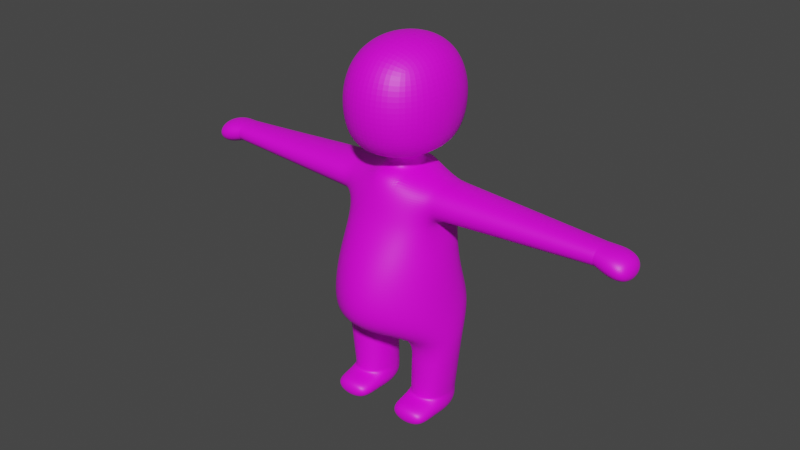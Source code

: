 # Source: Canopus.blend  (saved by Blender 2.93.21; exported with 4.5.12 LTS)
import bpy
from mathutils import Matrix  # noqa: F401  (used for matrix-valued properties, if any)

bpy.ops.wm.read_factory_settings(use_empty=True)
scene = bpy.context.scene
scene.name = 'Scene'

# ---- collections
col_collection = bpy.data.collections.new('Collection'); scene.collection.children.link(col_collection)

# ---- images (referenced by path relative to the original .blend; pixels are not part of the script)
import os
ASSET_DIR = os.environ.get("B2B_ASSET_DIR", "")  # directory of the original .blend (textures are referenced by path, not embedded)
HERE = os.path.dirname(os.path.abspath(__file__))  # packed textures are extracted next to this script under _unpacked/

def load_image(name, relpath, width, height, colorspace="sRGB"):
    """Load a texture the original file referenced (path relative to the .blend, or extracted next to this script)."""
    p = next((c for c in (os.path.join(HERE, relpath), os.path.join(ASSET_DIR, relpath)) if relpath and os.path.exists(c)), "")
    if p:
        img = bpy.data.images.load(p, check_existing=True)
        img.name = name
    else:  # same state as the original file: an image datablock whose file is absent (Cycles renders it pink)
        img = bpy.data.images.new(name, width, height)
        img.source = "FILE"
        img.filepath = "//" + (relpath or name)
    img.colorspace_settings.name = colorspace
    return img
img_doctor = load_image('Doctor', 'Man.png', 1024, 1024, 'sRGB')
img_doremon = load_image('doremon', '', 1024, 1024, 'sRGB')

# ---- materials (node trees are filled in below, after node groups)
mat_doctor = bpy.data.materials.new('Doctor')
mat_doctor.use_transparent_shadow = False
mat_doraemon = bpy.data.materials.new('Doraemon')
mat_doraemon.use_transparent_shadow = False

# ---- material node trees
mat_doctor.use_nodes = True; mat_doctor.node_tree.nodes.clear()
_N = mat_doctor.node_tree.nodes; _L = mat_doctor.node_tree.links
n0 = _N.new('ShaderNodeBsdfPrincipled'); n0.name = 'Principled BSDF'; n0.location = (10, 300)
n0.distribution = 'GGX'
n0.subsurface_method = 'BURLEY'
n0.inputs[3].default_value = 1.45
n0.inputs[27].default_value = (0.0, 0.0, 0.0, 1.0)
n0.inputs[28].default_value = 1.0
n1 = _N.new('ShaderNodeOutputMaterial'); n1.name = 'Material Output'; n1.location = (300, 300)
n2 = _N.new('ShaderNodeTexImage'); n2.name = 'Image Texture'; n2.location = (-280, 280)
n2.image = img_doctor
_L.new(n0.outputs[0], n1.inputs[0])
_L.new(n2.outputs[0], n0.inputs[0])
n1.is_active_output = True

# ---- world
world_world = bpy.data.worlds.new('World'); scene.world = world_world
world_world.use_nodes = True; world_world.node_tree.nodes.clear()
_N = world_world.node_tree.nodes; _L = world_world.node_tree.links
n0 = _N.new('ShaderNodeOutputWorld'); n0.name = 'World Output'; n0.location = (300, 300)
n1 = _N.new('ShaderNodeBackground'); n1.name = 'Background'; n1.location = (10, 300)
n1.inputs[0].default_value = (0.05088, 0.05088, 0.05088, 1.0)
_L.new(n1.outputs[0], n0.inputs[0])
n0.is_active_output = True
world_world.color = (0.05088, 0.05088, 0.05088)
world_world.use_sun_shadow = False
world_world.sun_shadow_jitter_overblur = 0.0

# ---- meshes
me_cube = bpy.data.meshes.new('Cube')
me_cube.from_pydata([(0.1074, 0.1363, -5.287), (0.02817, 0.03763, -5.502), (0.1074, -0.1312, -5.287), (0.02817, -0.03252, -5.502), (-0.1074, 0.1363, -5.287), (-0.02817, 0.03763, -5.502), (-0.1074, -0.1312, -5.287), (-0.02817, -0.03252, -5.502), (-0.1074, 0.1363, -5.502), (-0.1074, -0.1312, -5.502), (0.1074, 0.1363, -5.502), (0.1074, -0.1312, -5.502), (-0.03348, 0.0796, -5.535), (-0.03348, -0.0745, -5.535), (0.03348, 0.0796, -5.535), (0.03348, -0.0745, -5.535), (-0.02894, 0.05262, -5.858), (-0.02894, -0.04751, -5.858), (0.02894, 0.05262, -5.858), (0.02894, -0.04751, -5.858), (-0.08807, 0.05747, -5.546), (-0.08807, -0.05535, -5.546), (0.0879, -0.05285, -5.545), (0.08816, 0.05994, -5.548), (-0.1286, 0.05262, -5.858), (-0.1286, -0.04751, -5.858), (0.1249, -0.04751, -5.858), (0.1249, 0.05262, -5.858), (-0.03348, -0.08611, -5.619), (0.03348, -0.08611, -5.619), (-0.03348, 0.0796, -5.619), (0.03348, 0.0796, -5.619), (-0.08807, -0.05535, -5.619), (0.08807, -0.05388, -5.619), (-0.08807, 0.0796, -5.619), (0.08814, 0.05855, -5.619), (-0.3985, 0.03172, -5.562), (-0.3985, -0.0296, -5.562), (0.3985, -0.02761, -5.562), (0.3984, 0.03368, -5.563), (0.3985, -0.02872, -5.602), (0.3984, 0.03258, -5.603), (-0.3985, -0.0296, -5.602), (-0.3985, 0.03172, -5.602), (-0.3985, 0.03172, -5.562), (-0.3985, -0.0296, -5.562), (0.3985, -0.02761, -5.562), (0.3984, 0.03368, -5.563), (0.3985, -0.02872, -5.602), (0.3984, 0.03258, -5.603), (-0.3985, -0.0296, -5.602), (-0.3985, 0.03172, -5.602), (-0.4645, 0.04795, -5.564), (-0.4645, -0.04583, -5.564), (0.4646, -0.04375, -5.563), (0.4644, 0.04999, -5.565), (0.4646, -0.04545, -5.624), (0.4644, 0.0483, -5.627), (-0.4645, -0.04583, -5.625), (-0.4645, 0.04795, -5.625), (-0.03878, -0.1629, -5.815), (-0.03878, 0.1151, -5.804), (-0.1203, -0.06923, -5.815), (-0.1203, 0.07434, -5.804), (0.03878, -0.1629, -5.815), (0.03878, 0.1151, -5.804), (0.1194, -0.06923, -5.815), (0.1194, 0.07434, -5.804), (0.02894, -0.04751, -5.985), (0.02894, 0.05262, -5.985), (-0.1083, -0.04751, -5.985), (-0.1083, 0.05262, -5.985), (-0.02894, 0.05262, -5.985), (-0.02894, -0.04751, -5.985), (0.1083, 0.05262, -5.985), (0.1083, -0.04751, -5.985), (0.03348, -0.03804, -5.536), (0.03348, 0.04314, -5.536), (-0.03348, 0.04314, -5.536), (-0.03348, -0.03804, -5.536), (0.02894, -0.04751, -6.026), (0.02894, 0.05262, -6.026), (-0.1083, -0.04751, -6.026), (-0.1083, 0.05262, -6.026), (-0.02894, 0.05262, -6.026), (-0.02894, -0.04751, -6.026), (0.1083, 0.05262, -6.026), (0.1083, -0.04751, -6.026), (-0.1083, -0.08868, -5.985), (-0.02894, -0.08868, -5.985), (0.1083, -0.08868, -5.985), (0.02894, -0.08868, -5.985), (-0.1083, -0.08868, -6.026), (-0.02894, -0.08868, -6.026), (0.1083, -0.08868, -6.026), (0.02894, -0.08868, -6.026), (0.04117, -0.1385, -5.699), (0.04117, 0.06872, -5.726), (0.1083, -0.06418, -5.699), (0.1083, 0.04775, -5.726), (-0.04117, -0.1385, -5.699), (-0.04117, 0.06872, -5.726), (-0.1083, -0.06493, -5.699), (-0.1083, 0.05806, -5.726), (0.2523, -0.03981, -5.553), (0.2522, 0.04574, -5.556), (0.2521, 0.04425, -5.611), (0.2523, -0.04131, -5.609), (0.1047, 0.05849, -5.549), (0.1046, -0.05341, -5.616), (0.1045, -0.05154, -5.546), (0.1048, 0.0566, -5.619), (-0.248, 0.05493, -5.61), (-0.248, 0.0442, -5.555), (-0.248, -0.04208, -5.555), (-0.248, -0.04208, -5.61), (-0.2405, 0.04483, -5.554), (-0.2405, -0.04271, -5.554), (-0.2405, -0.04271, -5.611), (-0.2405, 0.05609, -5.611), (-0.1048, 0.05608, -5.547), (-0.1048, -0.05397, -5.547), (-0.1048, -0.05397, -5.618), (-0.1048, 0.07702, -5.618), (0.2441, -0.04048, -5.553), (0.2443, 0.04492, -5.612), (0.2443, 0.04641, -5.555), (0.2441, -0.04197, -5.609), (-0.3919, 0.03273, -5.603), (-0.3919, 0.03226, -5.562), (-0.3919, -0.03014, -5.562), (-0.3919, -0.03014, -5.603), (0.3924, -0.02815, -5.561), (0.3922, 0.03308, -5.604), (0.3923, 0.03415, -5.563), (0.3923, -0.02925, -5.602), (-0.02894, -0.04751, -5.918), (-0.02894, 0.05262, -5.918), (-0.1183, 0.05262, -5.918), (-0.1183, -0.04751, -5.918), (-0.02894, -0.04751, -5.932), (-0.1168, 0.05262, -5.932), (-0.02894, 0.05262, -5.932), (-0.1168, -0.04751, -5.932), (-0.02894, -0.04751, -5.944), (-0.1148, 0.05262, -5.944), (-0.02894, 0.05262, -5.944), (-0.1148, -0.04751, -5.944), (-0.02894, -0.04751, -5.98), (-0.1091, 0.05262, -5.98), (-0.02894, 0.05262, -5.98), (-0.1091, -0.04751, -5.98), (0.02894, -0.04751, -5.917), (0.02894, 0.05262, -5.917), (0.1171, 0.05262, -5.917), (0.1171, -0.04751, -5.917), (0.02894, -0.04751, -5.932), (0.02894, 0.05262, -5.932), (0.1152, 0.05262, -5.932), (0.1152, -0.04751, -5.932), (0.02894, -0.04751, -5.944), (0.02894, 0.05262, -5.944), (0.1137, 0.05262, -5.944), (0.1137, -0.04751, -5.944), (0.02894, -0.04751, -5.98), (0.02894, 0.05262, -5.98), (0.1089, 0.05262, -5.98), (0.1089, -0.04751, -5.98)], [], [(0, 4, 6, 2), (11, 2, 6, 9), (9, 6, 4, 8), (77, 76, 15, 14), (10, 0, 2, 11), (8, 4, 0, 10), (5, 7, 9, 8), (1, 5, 8, 10), (7, 3, 11, 9), (3, 1, 10, 11), (64, 60, 17, 19), (78, 77, 14, 12), (76, 79, 13, 15), (79, 78, 12, 13), (16, 18, 19, 17), (148, 151, 70, 73), (13, 12, 20, 21), (61, 65, 18, 16), (62, 63, 24, 25), (67, 66, 26, 27), (61, 16, 24, 63), (14, 15, 22, 23), (28, 13, 21, 32), (166, 167, 75, 74), (31, 14, 23, 35), (64, 19, 26, 66), (15, 29, 33, 22), (97, 31, 35, 99), (100, 28, 32, 102), (12, 30, 34, 20), (135, 133, 41, 40), (134, 132, 38, 39), (12, 14, 31, 30), (15, 13, 28, 29), (37, 36, 44, 45), (38, 40, 48, 46), (129, 128, 43, 36), (130, 129, 36, 37), (131, 130, 37, 42), (128, 131, 42, 43), (133, 134, 39, 41), (132, 135, 40, 38), (50, 45, 53, 58), (48, 49, 57, 56), (43, 42, 50, 51), (36, 43, 51, 44), (41, 39, 47, 49), (39, 38, 46, 47), (40, 41, 49, 48), (42, 37, 45, 50), (55, 54, 56, 57), (53, 52, 59, 58), (46, 48, 56, 54), (45, 44, 52, 53), (51, 50, 58, 59), (44, 51, 59, 52), (49, 47, 55, 57), (47, 46, 54, 55), (17, 60, 62, 25), (18, 65, 67, 27), (96, 64, 66, 98), (101, 61, 63, 103), (99, 98, 66, 67), (102, 103, 63, 62), (101, 97, 65, 61), (96, 100, 60, 64), (69, 74, 86, 81), (149, 150, 72, 71), (85, 73, 89, 93), (165, 166, 74, 69), (167, 164, 68, 75), (150, 148, 73, 72), (72, 73, 85, 84), (164, 165, 69, 68), (151, 149, 71, 70), (71, 72, 84, 83), (7, 5, 78, 79), (3, 7, 79, 76), (5, 1, 77, 78), (1, 3, 76, 77), (87, 80, 81), (87, 81, 86), (85, 83, 84), (85, 82, 83), (68, 69, 81, 80), (70, 71, 83, 82), (87, 75, 90, 94), (74, 75, 87, 86), (90, 91, 95, 94), (89, 88, 92, 93), (70, 82, 92, 88), (75, 68, 91, 90), (80, 87, 94, 95), (68, 80, 95, 91), (82, 85, 93, 92), (73, 70, 88, 89), (29, 28, 100, 96), (30, 31, 97, 101), (32, 34, 103, 102), (35, 33, 98, 99), (30, 101, 103, 34), (29, 96, 98, 33), (60, 100, 102, 62), (65, 97, 99, 67), (124, 127, 107, 104), (125, 126, 105, 106), (126, 124, 104, 105), (127, 125, 106, 107), (33, 35, 111, 109), (23, 22, 110, 108), (35, 23, 108, 111), (22, 33, 109, 110), (119, 118, 115, 112), (118, 117, 114, 115), (117, 116, 113, 114), (116, 119, 112, 113), (120, 123, 119, 116), (121, 120, 116, 117), (122, 121, 117, 118), (123, 122, 118, 119), (34, 32, 122, 123), (32, 21, 121, 122), (21, 20, 120, 121), (20, 34, 123, 120), (109, 111, 125, 127), (108, 110, 124, 126), (111, 108, 126, 125), (110, 109, 127, 124), (112, 115, 131, 128), (115, 114, 130, 131), (114, 113, 129, 130), (113, 112, 128, 129), (104, 107, 135, 132), (106, 105, 134, 133), (105, 104, 132, 134), (107, 106, 133, 135), (25, 24, 138, 139), (16, 17, 136, 137), (24, 16, 137, 138), (17, 25, 139, 136), (139, 138, 141, 143), (137, 136, 140, 142), (138, 137, 142, 141), (136, 139, 143, 140), (143, 141, 145, 147), (142, 140, 144, 146), (141, 142, 146, 145), (140, 143, 147, 144), (147, 145, 149, 151), (146, 144, 148, 150), (145, 146, 150, 149), (144, 147, 151, 148), (19, 18, 153, 152), (26, 19, 152, 155), (18, 27, 154, 153), (27, 26, 155, 154), (152, 153, 157, 156), (155, 152, 156, 159), (153, 154, 158, 157), (154, 155, 159, 158), (156, 157, 161, 160), (159, 156, 160, 163), (157, 158, 162, 161), (158, 159, 163, 162), (160, 161, 165, 164), (163, 160, 164, 167), (161, 162, 166, 165), (162, 163, 167, 166)])
_uv = me_cube.uv_layers.new(name='UVMap')
_uv.uv.foreach_set('vector', [0.5945, 0.6312, 0.76, 0.6312, 0.76, 0.8373, 0.5945, 0.8373, 0.3504, 0.9858, 0.1849, 0.9858, 0.1849, 0.8202, 0.3504, 0.8202, 0.3776, 0.6142, 0.5431, 0.6142, 0.5431, 0.8203, 0.3776, 0.8203, 0.3764, 0.7048, 0.3764, 0.6422, 0.3766, 0.6141, 0.3766, 0.7329, 0.1849, 0.6141, 0.3504, 0.6141, 0.3504, 0.8202, 0.1849, 0.8202, 0.0, 0.8154, 0.1655, 0.8154, 0.1655, 0.9809, 0.0, 0.9809, 0.838, 0.07601, 0.838, 0.1301, 0.777, 0.2061, 0.777, 2.176e-06, 0.8814, 0.07601, 0.838, 0.07601, 0.777, 2.176e-06, 0.9425, 0.0, 0.838, 0.1301, 0.8814, 0.1301, 0.9425, 0.2061, 0.777, 0.2061, 0.8814, 0.1301, 0.8814, 0.07601, 0.9425, 0.0, 0.9425, 0.2061, 0.1849, 0.7764, 0.1396, 0.8154, 0.0869, 0.7425, 0.1207, 0.7134, 0.9713, 0.9197, 0.9713, 0.9713, 0.9432, 0.9713, 0.9432, 0.9197, 0.9432, 0.9197, 0.9432, 0.8681, 0.9713, 0.8681, 0.9713, 0.9197, 0.3774, 0.7048, 0.3774, 0.6422, 0.3776, 0.6141, 0.3776, 0.7329, 0.03658, 0.684, 0.07039, 0.6549, 0.1207, 0.7134, 0.0869, 0.7425, 0.8538, 0.2098, 0.792, 0.2098, 0.7926, 0.2061, 0.8538, 0.2061, 0.896, 0.9309, 0.7773, 0.9309, 0.7942, 0.8888, 0.8812, 0.8888, 0.0, 0.6531, 0.04531, 0.6141, 0.07039, 0.6549, 0.03658, 0.684, 0.6666, 0.1541, 0.777, 0.1428, 0.7614, 0.1846, 0.6843, 0.1868, 0.5945, 0.4602, 0.7052, 0.4683, 0.6884, 0.5016, 0.6113, 0.5016, 0.2076, 0.3373, 0.248, 0.3294, 0.248, 0.4062, 0.207, 0.3999, 0.896, 0.6496, 0.7773, 0.6496, 0.794, 0.6077, 0.881, 0.6075, 0.5301, 0.3329, 0.5945, 0.3329, 0.5866, 0.375, 0.5307, 0.375, 0.6112, 0.5961, 0.6884, 0.5961, 0.6884, 0.5994, 0.6112, 0.5994, 0.06421, 0.2814, 0.0, 0.2815, 0.009207, 0.2392, 0.06438, 0.2392, 0.1849, 0.7764, 0.1207, 0.7134, 0.1768, 0.6652, 0.1849, 0.6812, 0.5945, 0.2813, 0.5301, 0.2813, 0.5307, 0.2393, 0.5878, 0.2394, 0.1464, 0.2755, 0.06421, 0.2814, 0.06438, 0.2392, 0.146, 0.2236, 0.467, 0.3389, 0.5301, 0.3329, 0.5307, 0.375, 0.4684, 0.3906, 0.0, 0.3331, 0.06421, 0.333, 0.06421, 0.3751, 0.007922, 0.375, 0.9638, 0.5613, 0.9157, 0.5614, 0.9161, 0.5567, 0.9634, 0.5566, 0.8612, 0.3731, 0.8132, 0.373, 0.8136, 0.3683, 0.8609, 0.3684, 0.0, 0.3331, 0.0, 0.2815, 0.06421, 0.2814, 0.06421, 0.333, 0.5945, 0.2813, 0.5945, 0.3329, 0.5301, 0.3329, 0.5301, 0.2813, 0.3774, 0.6614, 0.3774, 0.6141, 0.3774, 0.6141, 0.3774, 0.6614, 0.3504, 0.6141, 0.3504, 0.645, 0.3504, 0.645, 0.3504, 0.6141, 0.01979, 0.6091, 0.05118, 0.6091, 0.0509, 0.6141, 0.02005, 0.6141, 0.8616, 0.6547, 0.8135, 0.6547, 0.8139, 0.6496, 0.8612, 0.6496, 0.5435, 0.6092, 0.5748, 0.6092, 0.5746, 0.6142, 0.5437, 0.6142, 0.9636, 0.3224, 0.9152, 0.3224, 0.9156, 0.3174, 0.9628, 0.3174, 0.05179, 0.004761, 0.02046, 0.004748, 0.02071, 0.0, 0.05154, 8.136e-06, 0.5756, 0.004755, 0.5442, 0.004769, 0.5444, 1.669e-05, 0.5753, 0.0, 0.5499, 0.9191, 0.5808, 0.9182, 0.5808, 0.9691, 0.5336, 0.9705, 0.896, 0.8554, 0.896, 0.8082, 0.9469, 0.7958, 0.9469, 0.8681, 0.3774, 0.6614, 0.3774, 0.6141, 0.3774, 0.6141, 0.3774, 0.6614, 0.3766, 0.645, 0.3766, 0.6141, 0.3766, 0.6141, 0.3766, 0.645, 0.3504, 0.6141, 0.3504, 0.6141, 0.3504, 0.6141, 0.3504, 0.6141, 0.8609, 0.3684, 0.8136, 0.3683, 0.8136, 0.3683, 0.8609, 0.3684, 0.3766, 0.6141, 0.3766, 0.6614, 0.3766, 0.6614, 0.3766, 0.6141, 0.3766, 0.6141, 0.3766, 0.645, 0.3766, 0.645, 0.3766, 0.6141, 0.896, 0.9404, 0.896, 0.8681, 0.9432, 0.8681, 0.9432, 0.9404, 0.9621, 0.2061, 0.9621, 0.2783, 0.9149, 0.2783, 0.9149, 0.2061, 0.8244, 0.983, 0.7936, 0.9822, 0.7773, 0.9309, 0.8244, 0.932, 0.5431, 0.7463, 0.5431, 0.699, 0.594, 0.6865, 0.594, 0.7588, 0.5431, 0.6736, 0.5431, 0.6264, 0.594, 0.6142, 0.594, 0.6865, 0.5336, 0.9705, 0.5028, 0.9696, 0.4865, 0.9182, 0.5336, 0.9195, 0.5594, 0.7599, 0.5902, 0.7588, 0.5902, 0.8096, 0.5431, 0.8113, 0.8609, 0.3684, 0.8136, 0.3683, 0.8012, 0.3174, 0.8734, 0.3175, 0.0869, 0.7425, 0.1396, 0.8154, 0.0449, 0.8016, 0.02869, 0.7926, 0.248, 0.2848, 0.2076, 0.2775, 0.207, 0.2152, 0.248, 0.2109, 0.7584, 0.3795, 0.7773, 0.4685, 0.7052, 0.4683, 0.7012, 0.3794, 0.1464, 0.3389, 0.2076, 0.3373, 0.207, 0.3999, 0.1462, 0.3906, 0.615, 0.3997, 0.7012, 0.3794, 0.7052, 0.4683, 0.5945, 0.4602, 0.6674, 0.06517, 0.7627, 0.08271, 0.777, 0.1428, 0.6666, 0.1541, 0.1464, 0.3389, 0.1464, 0.2755, 0.2076, 0.2775, 0.2076, 0.3373, 0.467, 0.2754, 0.467, 0.3389, 0.3776, 0.337, 0.3776, 0.2773, 0.3458, 0.2848, 0.3458, 0.2236, 0.3776, 0.2236, 0.3776, 0.2848, 0.3421, 0.3912, 0.3421, 0.3294, 0.3458, 0.3294, 0.3458, 0.3906, 0.6717, 0.9669, 0.6717, 0.9351, 0.7034, 0.9351, 0.7034, 0.9669, 0.3425, 0.2848, 0.3425, 0.2232, 0.3458, 0.2236, 0.3458, 0.2848, 0.4988, 0.9148, 0.5604, 0.9148, 0.5604, 0.9182, 0.4992, 0.9182, 0.5945, 0.9314, 0.6717, 0.9314, 0.6717, 0.9351, 0.5945, 0.9351, 0.5945, 0.9351, 0.6717, 0.9351, 0.6717, 0.9669, 0.5945, 0.9669, 0.4093, 0.9148, 0.4865, 0.9148, 0.4865, 0.9182, 0.4093, 0.9182, 0.687, 0.281, 0.7641, 0.2788, 0.7642, 0.2825, 0.6871, 0.2847, 0.3458, 0.3906, 0.3458, 0.3294, 0.3776, 0.3294, 0.3776, 0.3906, 0.3764, 0.6809, 0.3764, 0.735, 0.3504, 0.7393, 0.3504, 0.6767, 0.3765, 0.7433, 0.3765, 0.7868, 0.3504, 0.7909, 0.3504, 0.7393, 0.3765, 0.795, 0.3765, 0.8384, 0.3504, 0.8425, 0.3504, 0.7909, 0.3764, 0.6184, 0.3764, 0.6724, 0.3504, 0.6767, 0.3504, 0.6141, 0.8538, 0.2378, 0.9149, 0.2378, 0.9149, 0.3149, 0.8538, 0.2378, 0.9149, 0.3149, 0.8538, 0.3149, 0.7646, 0.9144, 0.7034, 0.8373, 0.7646, 0.8373, 0.7646, 0.9144, 0.7034, 0.9144, 0.7034, 0.8373, 0.4093, 0.9182, 0.4865, 0.9182, 0.4865, 0.9499, 0.4093, 0.9499, 0.6871, 0.2847, 0.7642, 0.2825, 0.7651, 0.3142, 0.688, 0.3164, 0.6884, 0.6312, 0.6884, 0.5994, 0.7201, 0.5994, 0.7201, 0.6312, 0.6112, 0.5994, 0.6884, 0.5994, 0.6884, 0.6312, 0.6112, 0.6312, 0.5604, 0.8815, 0.5604, 0.8203, 0.5921, 0.8203, 0.5921, 0.8815, 0.9742, 0.0, 0.9742, 0.06116, 0.9425, 0.06116, 0.9425, 0.0, 0.6871, 0.2847, 0.688, 0.3164, 0.6563, 0.3174, 0.6554, 0.2856, 0.9742, 0.06116, 0.9742, 0.1223, 0.9425, 0.1223, 0.9425, 0.06116, 0.9149, 0.2378, 0.8538, 0.2378, 0.8538, 0.2061, 0.9149, 0.2061, 0.4093, 0.9182, 0.4093, 0.9499, 0.3776, 0.9499, 0.3776, 0.9182, 0.7034, 0.9144, 0.7646, 0.9144, 0.7646, 0.9462, 0.7034, 0.9462, 0.9742, 0.1223, 0.9742, 0.1835, 0.9425, 0.1835, 0.9425, 0.1223, 0.5301, 0.2813, 0.5301, 0.3329, 0.467, 0.3389, 0.467, 0.2754, 0.06421, 0.333, 0.06421, 0.2814, 0.1464, 0.2755, 0.1464, 0.3389, 0.673, 0.002973, 0.777, 0.0, 0.7627, 0.08271, 0.6674, 0.06517, 0.6066, 0.3179, 0.6933, 0.3174, 0.7012, 0.3794, 0.615, 0.3997, 0.06421, 0.333, 0.1464, 0.3389, 0.1462, 0.3906, 0.06421, 0.3751, 0.5301, 0.2813, 0.467, 0.2754, 0.4685, 0.2237, 0.5307, 0.2393, 0.5945, 0.1565, 0.6108, 0.06701, 0.6674, 0.06517, 0.6666, 0.1541, 0.2076, 0.2775, 0.1464, 0.2755, 0.146, 0.2236, 0.207, 0.2152, 0.5816, 0.119, 0.5382, 0.119, 0.5386, 0.1127, 0.5813, 0.1127, 0.05813, 0.1188, 0.01488, 0.1189, 0.01519, 0.1128, 0.0578, 0.1128, 0.8706, 0.4872, 0.8036, 0.4873, 0.8041, 0.481, 0.8701, 0.4811, 0.9735, 0.6755, 0.9066, 0.6754, 0.9071, 0.6694, 0.973, 0.6693, 0.9827, 0.7958, 0.896, 0.7958, 0.8975, 0.783, 0.9823, 0.7831, 0.881, 0.6075, 0.794, 0.6077, 0.795, 0.5949, 0.8799, 0.5947, 0.06438, 0.2392, 0.009207, 0.2392, 0.009808, 0.2264, 0.06429, 0.2264, 0.5878, 0.2394, 0.5307, 0.2393, 0.5325, 0.2266, 0.5871, 0.2266, 0.9818, 0.4391, 0.9056, 0.4391, 0.9061, 0.4333, 0.9809, 0.4333, 0.5371, 0.4925, 0.5807, 0.4925, 0.5804, 0.4983, 0.5374, 0.4983, 0.8714, 0.7714, 0.8039, 0.7714, 0.8044, 0.7656, 0.8709, 0.7656, 0.01388, 0.4924, 0.05767, 0.4925, 0.05735, 0.4983, 0.01417, 0.4982, 0.008575, 0.3879, 0.06349, 0.388, 0.05767, 0.4925, 0.01388, 0.4924, 0.8801, 0.876, 0.7953, 0.876, 0.8039, 0.7714, 0.8714, 0.7714, 0.5314, 0.3879, 0.586, 0.3879, 0.5807, 0.4925, 0.5371, 0.4925, 0.998, 0.5437, 0.8971, 0.5437, 0.9056, 0.4391, 0.9818, 0.4391, 1.0, 0.5566, 0.896, 0.5566, 0.8971, 0.5437, 0.998, 0.5437, 0.5307, 0.375, 0.5866, 0.375, 0.586, 0.3879, 0.5314, 0.3879, 0.8812, 0.8888, 0.7942, 0.8888, 0.7953, 0.876, 0.8801, 0.876, 0.007922, 0.375, 0.06421, 0.3751, 0.06349, 0.388, 0.008575, 0.3879, 0.9823, 0.7831, 0.8975, 0.783, 0.9066, 0.6754, 0.9735, 0.6755, 0.8799, 0.5947, 0.795, 0.5949, 0.8036, 0.4873, 0.8706, 0.4872, 0.06429, 0.2264, 0.009808, 0.2264, 0.01488, 0.1189, 0.05813, 0.1188, 0.5871, 0.2266, 0.5325, 0.2266, 0.5382, 0.119, 0.5816, 0.119, 0.9809, 0.4333, 0.9061, 0.4333, 0.9152, 0.3224, 0.9636, 0.3224, 0.5374, 0.4983, 0.5804, 0.4983, 0.5748, 0.6092, 0.5435, 0.6092, 0.8709, 0.7656, 0.8044, 0.7656, 0.8135, 0.6547, 0.8616, 0.6547, 0.01417, 0.4982, 0.05735, 0.4983, 0.05118, 0.6091, 0.01979, 0.6091, 0.5813, 0.1127, 0.5386, 0.1127, 0.5442, 0.004769, 0.5756, 0.004755, 0.0578, 0.1128, 0.01519, 0.1128, 0.02046, 0.004748, 0.05179, 0.004761, 0.8701, 0.4811, 0.8041, 0.481, 0.8132, 0.373, 0.8612, 0.3731, 0.973, 0.6693, 0.9071, 0.6694, 0.9157, 0.5614, 0.9638, 0.5613, 0.6843, 0.1868, 0.7614, 0.1846, 0.7627, 0.2308, 0.6856, 0.233, 0.5945, 0.8373, 0.6717, 0.8373, 0.6717, 0.8835, 0.5945, 0.8835, 0.248, 0.4062, 0.248, 0.3294, 0.2942, 0.3294, 0.2942, 0.3983, 0.8538, 0.3039, 0.777, 0.3039, 0.7849, 0.2577, 0.8538, 0.2577, 0.6856, 0.233, 0.7627, 0.2308, 0.763, 0.2416, 0.6859, 0.2439, 0.5945, 0.8835, 0.6717, 0.8835, 0.6717, 0.8943, 0.5945, 0.8943, 0.2942, 0.3983, 0.2942, 0.3294, 0.305, 0.3294, 0.305, 0.3971, 0.8538, 0.2577, 0.7849, 0.2577, 0.7861, 0.2469, 0.8538, 0.2469, 0.6859, 0.2439, 0.763, 0.2416, 0.7633, 0.2513, 0.6862, 0.2535, 0.5945, 0.8943, 0.6717, 0.8943, 0.6717, 0.904, 0.5945, 0.904, 0.305, 0.3971, 0.305, 0.3294, 0.3147, 0.3294, 0.3147, 0.3955, 0.8538, 0.2469, 0.7861, 0.2469, 0.7876, 0.2372, 0.8538, 0.2372, 0.6862, 0.2535, 0.7633, 0.2513, 0.7641, 0.2788, 0.687, 0.281, 0.5945, 0.904, 0.6717, 0.904, 0.6717, 0.9314, 0.5945, 0.9314, 0.3147, 0.3955, 0.3147, 0.3294, 0.3421, 0.3294, 0.3421, 0.3912, 0.8538, 0.2372, 0.7876, 0.2372, 0.792, 0.2098, 0.8538, 0.2098, 0.4093, 0.8203, 0.4865, 0.8203, 0.4865, 0.866, 0.4093, 0.866, 0.4865, 0.8203, 0.5604, 0.8203, 0.5604, 0.866, 0.4924, 0.866, 0.248, 0.2848, 0.248, 0.2109, 0.2936, 0.2168, 0.2936, 0.2848, 0.6113, 0.5016, 0.6884, 0.5016, 0.6884, 0.5472, 0.6112, 0.5472, 0.4093, 0.866, 0.4865, 0.866, 0.4865, 0.8776, 0.4093, 0.8776, 0.4924, 0.866, 0.5604, 0.866, 0.5604, 0.8776, 0.4939, 0.8776, 0.2936, 0.2848, 0.2936, 0.2168, 0.3052, 0.2183, 0.3052, 0.2848, 0.6112, 0.5472, 0.6884, 0.5472, 0.6884, 0.5588, 0.6112, 0.5588, 0.4093, 0.8776, 0.4865, 0.8776, 0.4865, 0.8866, 0.4093, 0.8866, 0.4939, 0.8776, 0.5604, 0.8776, 0.5604, 0.8866, 0.4951, 0.8866, 0.3052, 0.2848, 0.3052, 0.2183, 0.3142, 0.2195, 0.3142, 0.2848, 0.6112, 0.5588, 0.6884, 0.5588, 0.6884, 0.5678, 0.6112, 0.5678, 0.4093, 0.8866, 0.4865, 0.8866, 0.4865, 0.9148, 0.4093, 0.9148, 0.4951, 0.8866, 0.5604, 0.8866, 0.5604, 0.9148, 0.4988, 0.9148, 0.3142, 0.2848, 0.3142, 0.2195, 0.3425, 0.2232, 0.3425, 0.2848, 0.6112, 0.5678, 0.6884, 0.5678, 0.6884, 0.5961, 0.6112, 0.5961])
me_cube.materials.append(mat_doctor)
me_cube.materials.append(mat_doraemon)
me_cube.use_remesh_preserve_volume = False
me_cube.use_remesh_preserve_attributes = False
me_cube.use_mirror_vertex_groups = False
me_cube.update()
arm_pose = bpy.data.armatures.new('Pose')  # bones are not reproduced

# ---- objects
ob_cube = bpy.data.objects.new('Cube', me_cube)
ob_human = bpy.data.objects.new('Human', arm_pose)

# ---- transforms, parenting, visibility, modifiers, constraints
ob_cube.parent = ob_human
ob_cube.location = (0.0, 0.0, 6.027)
ob_cube.lock_rotations_4d = False
ob_cube.empty_display_type = 'ARROWS'
ob_cube.lineart.crease_threshold = 0.0
_vg = ob_cube.vertex_groups.new(name='Hips')
for _i, _w in zip([16, 17, 18, 19, 24, 25, 26, 27, 28, 29, 30, 31, 32, 33, 34, 35, 60, 61, 62, 63, 64, 65, 66, 67, 96, 97, 98, 99, 100, 101, 102, 103, 111, 122], [0.08048, 0.05818, 0.07515, 0.06356, 0.0261, 0.02433, 0.01235, 0.03495, 8.095e-05, 0.0003025, 0.01092, 0.002707, 0.004843, 0.0252, 0.05874, 0.0007529, 0.9963, 0.9414, 0.9964, 0.9967, 1.0, 0.9936, 0.9946, 1.0, 0.1018, 0.542, 0.1349, 0.3159, 0.124, 0.5397, 0.254, 0.142, 0.0, 0.0]): _vg.add([_i], _w, 'REPLACE')
_vg = ob_cube.vertex_groups.new(name='Spine')
for _i, _w in zip([1, 3, 5, 7, 12, 13, 14, 15, 20, 21, 22, 23, 28, 29, 30, 31, 32, 33, 34, 35, 60, 64, 76, 77, 78, 79, 96, 97, 98, 99, 100, 101, 102, 103, 108, 110, 111, 120, 123], [0.0347, 0.02426, 0.03654, 0.02158, 0.0003265, 5.317e-05, 0.0005331, 0.01319, 0.0001134, 0.02732, 0.06489, 4.858e-11, 0.9998, 1.0, 1.0, 0.9996, 0.09824, 0.1518, 0.4471, 0.4959, 0.007942, 0.00801, 0.03375, 2.749e-05, 0.006579, 5.062e-08, 0.9989, 0.9999, 0.9853, 0.9992, 0.9999, 0.9887, 0.9985, 0.9966, 0.0, 0.0, 0.0, 0.0, 0.001901]): _vg.add([_i], _w, 'REPLACE')
_vg = ob_cube.vertex_groups.new(name='neck')
for _i, _w in zip([1, 3, 5, 7, 8, 9, 10, 11, 12, 13, 14, 15, 20, 21, 22, 23, 28, 29, 30, 31, 76, 77, 78, 79], [0.1428, 0.1262, 0.1344, 0.1372, 0.02559, 0.02639, 0.033, 0.02002, 0.1949, 0.03976, 0.2195, 0.0, 0.02763, 0.01907, 0.01885, 0.03255, 0.01685, 0.0105, 0.001863, 0.005362, 1.0, 0.9982, 0.9961, 0.9998]): _vg.add([_i], _w, 'REPLACE')
_vg = ob_cube.vertex_groups.new(name='Head')
for _i, _w in zip([0, 1, 2, 3, 4, 5, 6, 7, 8, 9, 10, 11, 12, 13, 14, 15, 20, 21, 22, 23, 28, 29, 32, 33, 76, 77, 78, 79, 109, 110], [0.989, 0.7946, 0.9915, 0.6336, 0.99, 0.8055, 0.9905, 0.807, 0.9442, 0.9466, 0.9399, 0.95, 2.085e-11, 2.799e-11, 2.442e-11, 2.234e-06, 0.0, 0.0, 0.0, 0.0, 0.0, 0.0, 0.0, 0.0, 0.01873, 0.0268, 0.04119, 0.04662, 0.0, 0.0]): _vg.add([_i], _w, 'REPLACE')
_vg = ob_cube.vertex_groups.new(name='Arm.L')
for _i, _w in zip([1, 3, 5, 7, 12, 13, 14, 15, 17, 22, 23, 25, 28, 29, 30, 31, 33, 35, 60, 64, 66, 72, 73, 76, 77, 78, 79, 96, 97, 98, 99, 100, 104, 105, 106, 107, 108, 109, 110, 111, 124, 125, 126, 127, 136, 137, 138, 139, 140, 141, 142, 143, 144, 145, 146, 147, 148, 150, 151], [0.0, 0.0, 0.0, 0.0, 0.0, 0.0, 4.468e-08, 8.619e-08, 0.0, 0.00407, 0.0002117, 0.0, 0.004086, 4.317e-18, 0.02601, 0.006444, 5.408e-06, 8.904e-06, 0.0, 0.0, 0.0001203, 0.0, 0.0, 8.641e-06, 2.402e-08, 0.0, 0.0, 0.001402, 0.03665, 6.761e-06, 0.00505, 0.0, 0.06206, 0.06516, 0.06504, 0.06234, 0.7914, 0.8997, 0.9717, 0.7904, 0.9998, 0.9998, 0.9989, 0.9941, 0.0, 0.0, 0.0, 0.0, 0.0, 0.0, 0.0, 0.0, 0.0, 0.0, 0.0, 0.0, 0.0, 0.0, 0.0]): _vg.add([_i], _w, 'REPLACE')
_vg = ob_cube.vertex_groups.new(name='Forearm.L')
for _i, _w in zip([23, 38, 39, 40, 41, 46, 47, 48, 49, 54, 55, 56, 57, 104, 105, 106, 107, 108, 110, 124, 125, 126, 127, 132, 133, 134, 135], [0.0, 0.06838, 0.3217, 0.1657, 0.3486, 0.002824, 0.0002946, 0.000531, 9.221e-05, 0.001334, 0.04457, 0.0005857, 0.000416, 0.9374, 0.9343, 0.9342, 0.937, 0.0, 0.0, 2.196e-08, 0.05236, 0.0002488, 0.04832, 0.9835, 0.9778, 0.9854, 0.9773]): _vg.add([_i], _w, 'REPLACE')
_vg = ob_cube.vertex_groups.new(name='Hand.L')
for _i, _w in zip([38, 39, 40, 41, 46, 47, 48, 49, 54, 55, 56, 57, 132, 135], [0.6495, 0.1593, 0.6307, 0.2601, 0.972, 0.8708, 0.9596, 0.7685, 1.0, 0.9988, 1.0, 0.9975, 0.002713, 0.001725]): _vg.add([_i], _w, 'REPLACE')
_vg = ob_cube.vertex_groups.new(name='Arm.R')
for _i, _w in zip([1, 3, 5, 7, 8, 9, 11, 12, 13, 14, 15, 17, 20, 21, 22, 23, 25, 28, 29, 30, 31, 32, 33, 34, 35, 60, 61, 62, 63, 64, 76, 77, 78, 79, 96, 97, 98, 100, 101, 102, 103, 108, 109, 110, 111, 112, 113, 114, 115, 116, 117, 118, 119, 120, 121, 122, 123, 130, 131], [0.0, 0.0, 0.0, 0.0, 0.0, 0.0, 0.0, 0.000932, 0.0002638, 0.0, 0.0, 0.0, 0.02323, 0.001983, 0.0, 0.0, 0.0, 0.0005026, 5.254e-05, 1.439e-08, 0.02031, 0.0004383, 0.0, 0.01032, 0.0, 0.0, 0.0, 0.000153, 0.0, 0.0, 0.0, 0.0, 0.005139, 0.004158, 0.0, 0.0, 0.0, 0.007582, 0.01329, 0.0003502, 1.084e-06, 0.0, 0.0, 0.0, 0.0, 0.01238, 0.004468, 0.0003508, 0.004856, 1.0, 0.991, 0.9984, 0.9985, 0.9265, 0.9999, 0.7683, 0.9182, 0.0, 0.0]): _vg.add([_i], _w, 'REPLACE')
_vg = ob_cube.vertex_groups.new(name='Forearm.R')
for _i, _w in zip([36, 37, 42, 43, 44, 45, 50, 51, 52, 53, 58, 59, 112, 113, 114, 115, 116, 117, 118, 119, 128, 129, 130, 131], [0.8357, 0.9064, 0.4648, 0.7266, 0.1127, 0.09382, 0.02366, 0.05636, 0.0001908, 0.005678, 0.04282, 0.0005701, 0.9396, 0.9873, 0.9596, 0.9681, 0.07638, 0.06868, 0.06417, 0.08647, 1.0, 1.0, 1.0, 1.0]): _vg.add([_i], _w, 'REPLACE')
_vg = ob_cube.vertex_groups.new(name='Hand.R')
for _i, _w in zip([36, 37, 42, 43, 44, 45, 50, 51, 52, 53, 58, 59, 128, 129], [0.02417, 0.1876, 0.4578, 0.2173, 0.9057, 0.9345, 0.9339, 0.9991, 1.0, 1.0, 0.9998, 0.9981, 0.02205, 0.0008594]): _vg.add([_i], _w, 'REPLACE')
_vg = ob_cube.vertex_groups.new(name='Thigh.L')
for _i, _w in zip([16, 17, 18, 19, 25, 26, 27, 29, 31, 33, 60, 61, 64, 65, 66, 67, 68, 75, 80, 87, 90, 96, 97, 98, 99, 100, 109, 136, 140, 152, 153, 154, 155, 156, 157, 158, 159, 160, 161, 162, 163, 164, 165, 166, 167], [2.159e-09, 1.878e-05, 0.9405, 0.9902, 0.0, 0.9755, 0.9826, 0.0, 0.0, 0.0, 0.001205, 0.006689, 0.0002617, 0.0001558, 0.0004253, 0.002208, 0.0, 0.0, 0.0, 0.0, 0.0, 2.603e-05, 1.687e-05, 3.823e-09, 0.003606, 0.007406, 0.0, 0.0, 0.0, 0.9998, 0.978, 0.9998, 0.9999, 0.01121, 0.1763, 0.2311, 0.134, 0.0004314, 4.955e-05, 1.058e-10, 0.0001326, 0.0007077, 0.02576, 0.0486, 0.008799]): _vg.add([_i], _w, 'REPLACE')
_vg = ob_cube.vertex_groups.new(name='Calve.L')
for _i, _w in zip([18, 19, 26, 27, 68, 69, 72, 74, 75, 80, 81, 86, 87, 90, 91, 94, 95, 142, 146, 150, 152, 153, 154, 155, 156, 157, 158, 159, 160, 161, 162, 163, 164, 165, 166, 167], [0.01278, 0.01078, 0.02164, 0.04325, 0.04917, 0.01177, 0.0, 0.007764, 0.04438, 0.01801, 0.1029, 0.05808, 0.063, 0.02041, 0.004031, 0.0, 0.0, 0.0, 0.0, 0.0, 1.06e-06, 0.06998, 0.02044, 0.002536, 0.9942, 0.9514, 0.9666, 0.9377, 1.0, 0.9998, 0.9991, 0.9999, 0.9998, 0.9575, 0.9878, 0.9886]): _vg.add([_i], _w, 'REPLACE')
_vg = ob_cube.vertex_groups.new(name='Foot.L')
for _i, _w in zip([18, 68, 69, 74, 75, 80, 81, 86, 87, 90, 91, 94, 95, 156, 158, 159, 160, 161, 162, 163, 164, 165, 166, 167], [0.2386, 0.7782, 0.2274, 0.1741, 0.7596, 0.9997, 0.9951, 0.9995, 1.0, 0.9543, 0.9671, 0.9779, 0.9854, 0.005596, 0.0, 0.005111, 0.003452, 0.0005885, 0.001543, 0.05887, 0.3359, 0.06968, 0.07631, 0.3553]): _vg.add([_i], _w, 'REPLACE')
_vg = ob_cube.vertex_groups.new(name='Thigh.R')
for _i, _w in zip([16, 17, 18, 19, 24, 25, 27, 30, 32, 34, 60, 61, 62, 63, 64, 65, 66, 67, 71, 73, 96, 97, 100, 101, 102, 103, 136, 137, 138, 139, 140, 141, 142, 143, 144, 145, 146, 147, 148, 149, 150, 151, 152, 153, 154, 156, 157, 158, 160, 161], [0.6408, 0.9587, 0.0002497, 1.101e-05, 0.9099, 0.9965, 0.0, 0.0, 0.0, 0.0, 0.0003404, 1.169e-07, 0.07038, 0.00164, 0.004684, 0.0002548, 0.0, 0.0, 0.00672, 0.0, 0.01062, 0.0, 0.0008805, 0.0, 0.0009892, 4.641e-09, 0.9906, 0.9965, 0.999, 1.0, 0.001399, 0.003472, 0.0002725, 0.001487, 9.263e-05, 0.001894, 0.07377, 0.005002, 0.002368, 0.05707, 0.02595, 0.03998, 0.0, 0.0, 0.0, 0.0, 0.0, 0.0, 0.0, 0.0]): _vg.add([_i], _w, 'REPLACE')
_vg = ob_cube.vertex_groups.new(name='Calve.R')
for _i, _w in zip([16, 17, 24, 25, 70, 71, 72, 73, 82, 83, 84, 85, 88, 89, 136, 137, 138, 139, 140, 141, 142, 143, 144, 145, 146, 147, 148, 149, 150, 151, 161], [0.01866, 0.001121, 0.03539, 0.0008715, 0.03954, 0.07079, 0.002094, 0.0221, 0.02895, 0.0185, 0.001616, 0.03431, 0.03274, 0.01483, 5.789e-05, 0.000561, 9.604e-06, 0.001714, 0.9792, 0.9456, 0.9464, 0.9656, 0.9999, 0.9982, 1.0, 0.9949, 0.9933, 0.9996, 0.9382, 0.9753, 0.0713]): _vg.add([_i], _w, 'REPLACE')
_vg = ob_cube.vertex_groups.new(name='Foot.R')
for _i, _w in zip([70, 71, 72, 73, 82, 83, 84, 85, 88, 89, 92, 93, 140, 143, 144, 145, 147, 148, 149, 150, 151], [0.6542, 0.1268, 0.1491, 0.793, 0.9998, 0.9264, 0.9392, 0.9907, 0.9546, 0.9654, 0.9767, 0.9857, 0.03173, 0.02752, 0.1023, 0.01432, 0.1042, 0.4668, 7.537e-05, 0.06608, 0.01483]): _vg.add([_i], _w, 'REPLACE')
_m = ob_cube.modifiers.new('Subdivision', 'SUBSURF')
_m.levels = 4
_m.render_levels = 4
_m = ob_cube.modifiers.new('Armature', 'ARMATURE')
_m.object = ob_human
ob_human.location = (0.0, 0.0, -0.2541)
ob_human.show_in_front = True

# ---- collection membership
col_collection.objects.link(ob_cube)
col_collection.objects.link(ob_human)

# ---- scene / render settings (as saved in the file)
scene.frame_start = 1; scene.frame_end = 20; scene.frame_set(18)
scene.render.engine = 'BLENDER_EEVEE_NEXT'
scene.cycles.use_denoising = False
scene.cycles.samples = 128
scene.cycles.sampling_pattern = 'TABULATED_SOBOL'
scene.cycles.use_adaptive_sampling = False
scene.cycles.use_light_tree = False
scene.view_settings.view_transform = 'Filmic'
bpy.context.view_layer.update()

# ---- added for rendering (the .blend has no active camera and no usable light): camera, sun
cam_auto = bpy.data.cameras.new('AutoCamera')
cam_auto.lens = 50.0
cam_auto.sensor_width = 36.0
cam_auto.clip_end = 1000.0
ob_auto_camera = bpy.data.objects.new('AutoCamera', cam_auto)
scene.collection.objects.link(ob_auto_camera)
ob_auto_camera.location = (1.13272, -1.37252, 1.02292)
ob_auto_camera.rotation_euler = (1.09748, -7.21219e-08, 0.694738)
scene.camera = ob_auto_camera
light_auto_sun = bpy.data.lights.new('AutoSun', 'SUN')
light_auto_sun.energy = 3.0
light_auto_sun.angle = 0.0523599
ob_auto_sun = bpy.data.objects.new('AutoSun', light_auto_sun)
scene.collection.objects.link(ob_auto_sun)
ob_auto_sun.rotation_euler = (0.872665, 0.174533, 0.523599)
bpy.context.view_layer.update()
